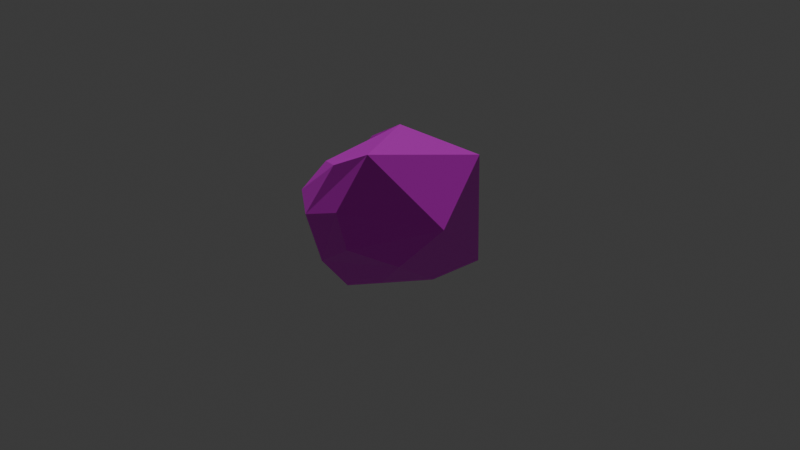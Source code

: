 # Source: Piedra_4.blend  (saved by Blender 5.2.45; exported with 4.5.12 LTS)
import bpy
from mathutils import Matrix  # noqa: F401  (used for matrix-valued properties, if any)

bpy.ops.wm.read_factory_settings(use_empty=True)
scene = bpy.context.scene
scene.name = 'Scene'

# ---- collections
col_collection = bpy.data.collections.new('Collection'); scene.collection.children.link(col_collection)

# ---- images (referenced by path relative to the original .blend; pixels are not part of the script)
import os
ASSET_DIR = os.environ.get("B2B_ASSET_DIR", "")  # directory of the original .blend (textures are referenced by path, not embedded)
HERE = os.path.dirname(os.path.abspath(__file__))  # packed textures are extracted next to this script under _unpacked/

def load_image(name, relpath, width, height, colorspace="sRGB"):
    """Load a texture the original file referenced (path relative to the .blend, or extracted next to this script)."""
    p = next((c for c in (os.path.join(HERE, relpath), os.path.join(ASSET_DIR, relpath)) if relpath and os.path.exists(c)), "")
    if p:
        img = bpy.data.images.load(p, check_existing=True)
        img.name = name
    else:  # same state as the original file: an image datablock whose file is absent (Cycles renders it pink)
        img = bpy.data.images.new(name, width, height)
        img.source = "FILE"
        img.filepath = "//" + (relpath or name)
    img.colorspace_settings.name = colorspace
    return img
img_piedra_4_textura_png = load_image('Piedra 4 textura.png', 'Piedra 4 textura.png', 1024, 1024, 'sRGB')

# ---- materials (node trees are filled in below, after node groups)
mat_material_001 = bpy.data.materials.new('Material.001')

# ---- material node trees
mat_material_001.use_nodes = True; mat_material_001.node_tree.nodes.clear()
_N = mat_material_001.node_tree.nodes; _L = mat_material_001.node_tree.links
n0 = _N.new('ShaderNodeBsdfPrincipled'); n0.name = 'Principled BSDF'; n0.location = (-200, 100)
n0.inputs[10].default_value = 0.005
n1 = _N.new('ShaderNodeOutputMaterial'); n1.name = 'Material Output'; n1.location = (200, 100)
n2 = _N.new('ShaderNodeTexImage'); n2.name = 'Image Texture'; n2.location = (-490, 80)
n2.image = img_piedra_4_textura_png
_L.new(n0.outputs[0], n1.inputs[0])
_L.new(n2.outputs[0], n0.inputs[0])
n1.is_active_output = True

# ---- world
world_world = bpy.data.worlds.new('World'); scene.world = world_world
world_world.use_nodes = True; world_world.node_tree.nodes.clear()
_N = world_world.node_tree.nodes; _L = world_world.node_tree.links
n0 = _N.new('ShaderNodeOutputWorld'); n0.name = 'World Output'; n0.location = (200, 100)
n1 = _N.new('ShaderNodeBackground'); n1.name = 'Background'; n1.location = (-200, 100)
n1.inputs[0].default_value = (0.05088, 0.05088, 0.05088, 1.0)
_L.new(n1.outputs[0], n0.inputs[0])
n0.is_active_output = True
world_world.color = (0.05088, 0.05088, 0.05088)
world_world.sun_shadow_jitter_overblur = 0.0

# ---- cameras
cam_camera = bpy.data.cameras.new('Camera')

# ---- lights
light_sun = bpy.data.lights.new('Sun', 'SUN')
light_sun.energy = 1.0

# ---- meshes
me_icosphere = bpy.data.meshes.new('Icosphere')
me_icosphere.from_pydata([(-1.453, -0.2064, -0.05847), (-0.7058, 0.8269, -0.4152), (1.166, 0.6351, -0.05229), (0.363, 0.932, 0.7699), (1.43, -0.1121, 0.7115), (0.1725, 0.02416, 1.132), (-0.4288, -0.3982, 1.059), (-1.169, -0.5406, 0.6684), (-0.8764, -0.8262, 0.713), (-1.28, 0.1577, 0.5322), (-0.7136, 0.1444, 0.7821), (-0.5946, 0.6801, 0.7598), (-0.9887, 0.6234, 0.4423), (-0.5758, -0.2102, -0.5983), (0.9884, -0.4132, -0.2659), (1.274, -0.4696, 0.1262), (0.8321, -0.9009, 0.1194), (0.28, -0.8466, -0.3985), (-0.6478, -0.9361, 0.1366), (-0.8259, -0.829, -0.2506), (-0.3643, -0.6848, -0.7067), (0.2185, -1.094, 0.4055), (1.077, -0.5373, 0.6293), (0.3225, -0.7922, 0.7194), (-0.005079, -0.2225, -0.6587), (0.7095, 0.09962, -0.452), (-0.4986, 0.3097, -0.6386)], [], [(2, 1, 3), (2, 3, 4), (4, 3, 5), (6, 7, 8), (9, 10, 11, 12), (6, 10, 9, 7), (0, 7, 9), (10, 6, 5), (1, 12, 11, 3), (3, 11, 10, 5), (1, 0, 9, 12), (17, 14, 15, 16), (15, 14, 2, 4), (17, 18, 19, 20), (21, 16, 22, 23), (21, 18, 17, 16), (13, 20, 19, 0), (18, 21, 8), (0, 19, 18, 8, 7), (23, 22, 4, 5), (6, 8, 21, 23, 5), (16, 15, 4, 22), (26, 25, 24, 13), (25, 26, 1, 2), (24, 20, 13), (24, 25, 14, 17, 20), (14, 25, 2), (26, 13, 0, 1)])
_uv = me_icosphere.uv_layers.new(name='UVMap')
_uv.uv.foreach_set('vector', [0.799, 0.8518, 0.4706, 0.883, 0.678, 0.701, 0.926, 0.4404, 0.9656, 0.6617, 0.7205, 0.5102, 0.7205, 0.5102, 0.9656, 0.6617, 0.8003, 0.7567, 0.4024, 0.5059, 0.318, 0.6051, 0.3007, 0.5468, 0.3808, 0.6848, 0.4562, 0.6101, 0.5221, 0.6829, 0.4527, 0.7281, 0.4024, 0.5059, 0.4562, 0.6101, 0.3808, 0.6848, 0.318, 0.6051, 0.2683, 0.7385, 0.318, 0.6051, 0.3808, 0.6848, 0.4562, 0.6101, 0.4024, 0.5059, 0.4988, 0.4347, 0.4706, 0.883, 0.4527, 0.7281, 0.5221, 0.6829, 0.678, 0.701, 0.9656, 0.6617, 0.9857, 0.8487, 0.902, 0.9118, 0.8003, 0.7567, 0.4706, 0.883, 0.2683, 0.7385, 0.3808, 0.6848, 0.4527, 0.7281, 0.7189, 0.1549, 0.7757, 0.3052, 0.7256, 0.3796, 0.6623, 0.2901, 0.7256, 0.3796, 0.7757, 0.3052, 0.926, 0.4404, 0.7205, 0.5102, 0.02246, 0.4894, 0.2012, 0.534, 0.1662, 0.6053, 0.05777, 0.607, 0.5597, 0.2137, 0.6623, 0.2901, 0.6316, 0.4183, 0.5165, 0.2966, 0.5597, 0.2137, 0.5437, 0.03797, 0.7189, 0.1549, 0.6623, 0.2901, 0.08264, 0.6972, 0.05777, 0.607, 0.1662, 0.6053, 0.2683, 0.7385, 0.2012, 0.534, 0.2671, 0.367, 0.3007, 0.5468, 0.2683, 0.7385, 0.1662, 0.6053, 0.2012, 0.534, 0.3007, 0.5468, 0.318, 0.6051, 0.3507, 0.3628, 0.4232, 0.2492, 0.508, 0.2096, 0.4988, 0.4347, 0.4024, 0.5059, 0.3007, 0.5468, 0.2671, 0.367, 0.3507, 0.3628, 0.4988, 0.4347, 0.6623, 0.2901, 0.7256, 0.3796, 0.7205, 0.5102, 0.6316, 0.4183, 0.9857, 0.06614, 0.8863, 0.2815, 0.8606, 0.1268, 0.896, 0.02223, 0.7327, 0.9679, 0.5219, 0.9741, 0.4706, 0.883, 0.799, 0.8518, 0.8606, 0.1268, 0.7956, 0.03444, 0.896, 0.02223, 0.8606, 0.1268, 0.8863, 0.2815, 0.7757, 0.3052, 0.7189, 0.1549, 0.7956, 0.03444, 0.7757, 0.3052, 0.8863, 0.2815, 0.926, 0.4404, 0.3771, 0.9303, 0.2868, 0.919, 0.2683, 0.7385, 0.4706, 0.883])
me_icosphere.materials.append(mat_material_001)
me_icosphere.update()

# ---- objects
ob_icosphere = bpy.data.objects.new('Icosphere', me_icosphere)
ob_empty = bpy.data.objects.new('Empty', None)
ob_camera = bpy.data.objects.new('Camera', cam_camera)
ob_sun = bpy.data.objects.new('Sun', light_sun)

# ---- transforms, parenting, visibility, modifiers, constraints
ob_icosphere.location = (0.0, 0.0, 0.0)
ob_icosphere.rotation_euler = (0.0, -0.0, 6.128)
ob_empty.location = (0.0, 0.0, 0.0)
ob_camera.location = (12.62, 0.0, 0.0)
ob_camera.rotation_euler = (1.571, -0.0, 1.571)
ob_sun.location = (0.0, 0.0, 4.892)

# ---- collection membership
col_collection.objects.link(ob_icosphere)
col_collection.objects.link(ob_empty)
col_collection.objects.link(ob_camera)
col_collection.objects.link(ob_sun)

# ---- scene / render settings (as saved in the file)
scene.camera = ob_camera
scene.frame_start = 1; scene.frame_end = 240; scene.frame_set(207)
scene.render.engine = 'BLENDER_EEVEE_NEXT'
scene.render.image_settings.file_format = 'FFMPEG'
scene.render.image_settings.color_mode = 'RGB'
scene.render.fps = 60
scene.render.bake_bias = 0.0
scene.render.bake_samples = 0
scene.render.compositor_device = 'GPU'
scene.eevee.use_volume_custom_range = False
scene.eevee.fast_gi_thickness_near = 0.1
scene.eevee.fast_gi_thickness_far = 0.0
scene.eevee.ray_tracing_options.screen_trace_thickness = 0.1
bpy.context.view_layer.update()
